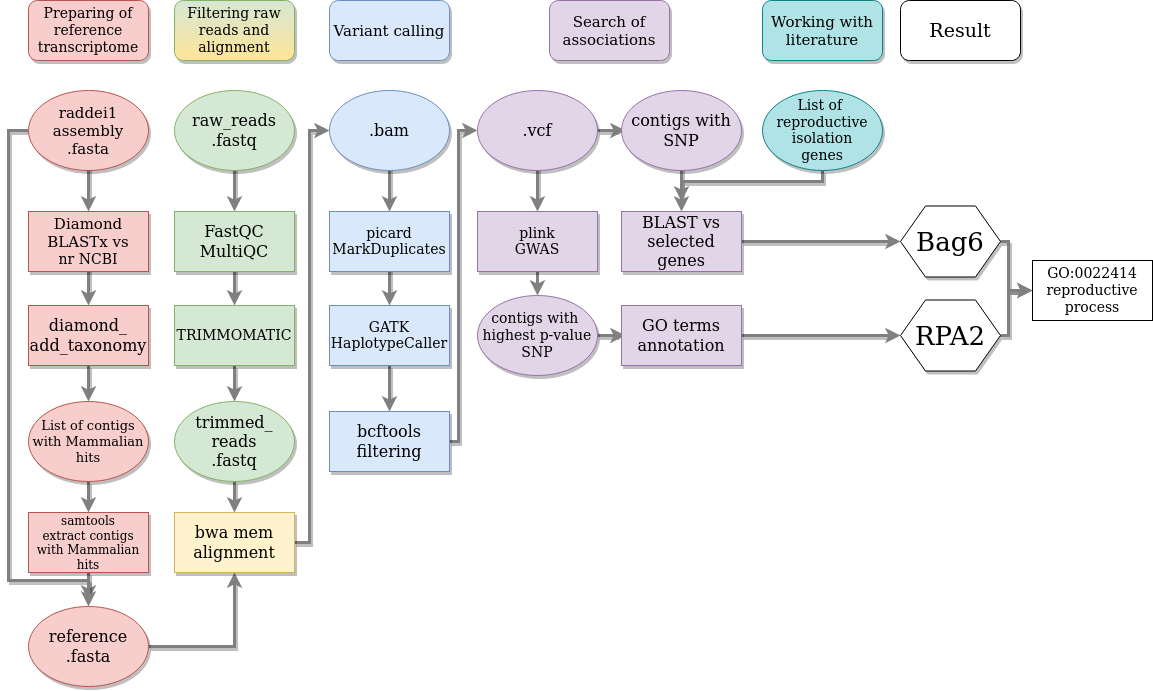

The diagram above was exported from draw.io. Its source (the exported page's mxGraphModel, read from the mxfile embedded in the PNG):
<mxGraphModel dx="2714" dy="1556" grid="1" gridSize="10" guides="1" tooltips="1" connect="1" arrows="1" fold="1" page="1" pageScale="1" pageWidth="1169" pageHeight="827" background="none" math="0" shadow="0">
  <root>
    <mxCell id="0" />
    <mxCell id="1" parent="0" />
    <mxCell id="2" value="" style="edgeStyle=orthogonalEdgeStyle;rounded=0;orthogonalLoop=1;jettySize=auto;html=1;fontFamily=Helvetica;shadow=1;strokeColor=#808080;strokeWidth=3;" edge="1" target="5" parent="1">
      <mxGeometry relative="1" as="geometry">
        <mxPoint x="100" y="246" as="sourcePoint" />
      </mxGeometry>
    </mxCell>
    <mxCell id="3" value="&lt;div style=&quot;font-size: 14px&quot;&gt;&lt;font style=&quot;font-size: 15px&quot;&gt;Diamond BLASTx vs&lt;/font&gt;&lt;/div&gt;&lt;div style=&quot;font-size: 14px&quot;&gt;&lt;font style=&quot;font-size: 14px&quot;&gt;nr NCBI&lt;/font&gt;&lt;br style=&quot;font-size: 14px&quot;&gt;&lt;/div&gt;" style="rounded=0;whiteSpace=wrap;html=1;fillColor=#f8cecc;strokeColor=#b85450;fontFamily=Helvetica;fontSize=14;shadow=1;" vertex="1" parent="1">
      <mxGeometry x="40" y="221" width="120" height="60" as="geometry" />
    </mxCell>
    <mxCell id="4" value="" style="edgeStyle=orthogonalEdgeStyle;rounded=0;orthogonalLoop=1;jettySize=auto;html=1;fontFamily=Helvetica;fontSize=13;shadow=1;strokeColor=#808080;strokeWidth=3;" edge="1" source="5" target="7" parent="1">
      <mxGeometry relative="1" as="geometry" />
    </mxCell>
    <mxCell id="5" value="&lt;div style=&quot;font-size: 16px;&quot;&gt;diamond_&lt;/div&gt;&lt;div style=&quot;font-size: 16px;&quot;&gt;add_taxonomy&lt;/div&gt;" style="rounded=0;whiteSpace=wrap;html=1;fillColor=#f8cecc;strokeColor=#b85450;fontFamily=Helvetica;fontSize=16;shadow=1;" vertex="1" parent="1">
      <mxGeometry x="40" y="315" width="120" height="60" as="geometry" />
    </mxCell>
    <mxCell id="6" value="" style="edgeStyle=orthogonalEdgeStyle;rounded=0;orthogonalLoop=1;jettySize=auto;html=1;fontFamily=Helvetica;shadow=1;strokeColor=#808080;strokeWidth=3;" edge="1" source="7" target="12" parent="1">
      <mxGeometry relative="1" as="geometry" />
    </mxCell>
    <mxCell id="7" value="&lt;div style=&quot;font-size: 13px;&quot;&gt;List of contigs &lt;br style=&quot;font-size: 13px;&quot;&gt;&lt;/div&gt;&lt;div style=&quot;font-size: 13px;&quot;&gt;with Mammalian hits&lt;br style=&quot;font-size: 13px;&quot;&gt;&lt;/div&gt;" style="ellipse;whiteSpace=wrap;html=1;fontFamily=Helvetica;fillColor=#f8cecc;strokeColor=#b85450;fontSize=13;shadow=1;" vertex="1" parent="1">
      <mxGeometry x="40" y="411" width="120" height="80" as="geometry" />
    </mxCell>
    <mxCell id="8" value="" style="edgeStyle=orthogonalEdgeStyle;rounded=0;orthogonalLoop=1;jettySize=auto;html=1;fontFamily=Helvetica;shadow=1;strokeColor=#808080;strokeWidth=3;" edge="1" target="3" parent="1">
      <mxGeometry relative="1" as="geometry">
        <mxPoint x="100" y="171" as="sourcePoint" />
      </mxGeometry>
    </mxCell>
    <mxCell id="9" value="" style="edgeStyle=orthogonalEdgeStyle;rounded=0;orthogonalLoop=1;jettySize=auto;html=1;fontFamily=Helvetica;shadow=1;strokeColor=#808080;strokeWidth=3;" edge="1" source="10" parent="1">
      <mxGeometry relative="1" as="geometry">
        <mxPoint x="100" y="610" as="targetPoint" />
        <Array as="points">
          <mxPoint x="20" y="140" />
          <mxPoint x="20" y="590" />
          <mxPoint x="100" y="590" />
        </Array>
      </mxGeometry>
    </mxCell>
    <mxCell id="10" value="&lt;div style=&quot;font-size: 15px;&quot;&gt;raddei1&lt;/div&gt;&lt;div style=&quot;font-size: 15px;&quot;&gt;assembly&lt;br style=&quot;font-size: 15px;&quot;&gt;&lt;/div&gt;&lt;div style=&quot;font-size: 15px;&quot;&gt;.fasta&lt;br style=&quot;font-size: 15px;&quot;&gt;&lt;/div&gt;" style="ellipse;whiteSpace=wrap;html=1;fontFamily=Helvetica;fillColor=#f8cecc;strokeColor=#b85450;fontSize=15;shadow=1;" vertex="1" parent="1">
      <mxGeometry x="40" y="100" width="120" height="80" as="geometry" />
    </mxCell>
    <mxCell id="11" value="" style="edgeStyle=orthogonalEdgeStyle;rounded=0;orthogonalLoop=1;jettySize=auto;html=1;fontFamily=Helvetica;entryX=0.5;entryY=0;entryDx=0;entryDy=0;shadow=1;strokeColor=#808080;strokeWidth=3;" edge="1" source="12" target="14" parent="1">
      <mxGeometry relative="1" as="geometry">
        <mxPoint x="100" y="686.9999999999998" as="targetPoint" />
      </mxGeometry>
    </mxCell>
    <mxCell id="12" value="&lt;div&gt;samtools&lt;/div&gt;&lt;div&gt;extract contigs with Mammalian hits&lt;br&gt;&lt;/div&gt;" style="rounded=0;whiteSpace=wrap;html=1;fontFamily=Helvetica;fillColor=#f8cecc;strokeColor=#b85450;shadow=1;" vertex="1" parent="1">
      <mxGeometry x="40" y="522" width="120" height="60" as="geometry" />
    </mxCell>
    <mxCell id="13" value="" style="edgeStyle=orthogonalEdgeStyle;rounded=0;orthogonalLoop=1;jettySize=auto;html=1;fontFamily=Helvetica;entryX=0.5;entryY=1;entryDx=0;entryDy=0;shadow=1;strokeColor=#808080;strokeWidth=3;" edge="1" source="14" target="24" parent="1">
      <mxGeometry relative="1" as="geometry">
        <mxPoint x="240" y="677" as="targetPoint" />
      </mxGeometry>
    </mxCell>
    <mxCell id="14" value="&lt;div style=&quot;font-size: 16px;&quot;&gt;reference&lt;/div&gt;&lt;div style=&quot;font-size: 16px;&quot;&gt;.fasta&lt;/div&gt;" style="ellipse;whiteSpace=wrap;html=1;fontFamily=Helvetica;fillColor=#f8cecc;strokeColor=#b85450;fontSize=16;shadow=1;" vertex="1" parent="1">
      <mxGeometry x="40" y="616" width="120" height="80" as="geometry" />
    </mxCell>
    <mxCell id="15" value="" style="edgeStyle=orthogonalEdgeStyle;rounded=0;orthogonalLoop=1;jettySize=auto;html=1;fontFamily=Helvetica;shadow=1;strokeColor=#808080;strokeWidth=3;" edge="1" target="18" parent="1">
      <mxGeometry relative="1" as="geometry">
        <mxPoint x="246" y="171" as="sourcePoint" />
      </mxGeometry>
    </mxCell>
    <mxCell id="16" value="&lt;div style=&quot;font-size: 16px;&quot;&gt;raw_reads&lt;/div&gt;&lt;div style=&quot;font-size: 16px;&quot;&gt;.fastq&lt;br style=&quot;font-size: 16px;&quot;&gt;&lt;/div&gt;" style="ellipse;whiteSpace=wrap;html=1;fontFamily=Helvetica;fillColor=#d5e8d4;strokeColor=#82b366;fontSize=16;shadow=1;" vertex="1" parent="1">
      <mxGeometry x="186" y="100" width="120" height="80" as="geometry" />
    </mxCell>
    <mxCell id="17" value="" style="edgeStyle=orthogonalEdgeStyle;rounded=0;orthogonalLoop=1;jettySize=auto;html=1;fontFamily=Helvetica;shadow=1;strokeColor=#808080;strokeWidth=3;" edge="1" target="20" parent="1">
      <mxGeometry relative="1" as="geometry">
        <mxPoint x="246" y="246" as="sourcePoint" />
      </mxGeometry>
    </mxCell>
    <mxCell id="18" value="&lt;div style=&quot;font-size: 16px;&quot;&gt;FastQC&lt;/div&gt;&lt;div style=&quot;font-size: 16px;&quot;&gt;MultiQC&lt;br style=&quot;font-size: 16px;&quot;&gt;&lt;/div&gt;" style="rounded=0;whiteSpace=wrap;html=1;fontFamily=Helvetica;fillColor=#d5e8d4;strokeColor=#82b366;fontSize=16;shadow=1;" vertex="1" parent="1">
      <mxGeometry x="186" y="221" width="120" height="60" as="geometry" />
    </mxCell>
    <mxCell id="19" value="" style="edgeStyle=orthogonalEdgeStyle;rounded=0;orthogonalLoop=1;jettySize=auto;html=1;fontFamily=Helvetica;fontSize=13;shadow=1;strokeColor=#808080;strokeWidth=3;" edge="1" source="20" target="22" parent="1">
      <mxGeometry relative="1" as="geometry" />
    </mxCell>
    <mxCell id="20" value="&lt;div style=&quot;font-size: 14px&quot;&gt;TRIMMOMATIС&lt;br style=&quot;font-size: 14px&quot;&gt;&lt;/div&gt;" style="rounded=0;whiteSpace=wrap;html=1;fontFamily=Helvetica;fillColor=#d5e8d4;strokeColor=#82b366;fontSize=14;shadow=1;" vertex="1" parent="1">
      <mxGeometry x="186" y="315" width="120" height="60" as="geometry" />
    </mxCell>
    <mxCell id="21" value="" style="edgeStyle=orthogonalEdgeStyle;rounded=0;orthogonalLoop=1;jettySize=auto;html=1;fontFamily=Helvetica;shadow=1;strokeColor=#808080;strokeWidth=3;" edge="1" source="22" target="24" parent="1">
      <mxGeometry relative="1" as="geometry">
        <mxPoint x="246" y="600.9999999999998" as="targetPoint" />
      </mxGeometry>
    </mxCell>
    <mxCell id="22" value="&lt;div style=&quot;font-size: 16px&quot;&gt;trimmed_&lt;/div&gt;&lt;div style=&quot;font-size: 16px&quot;&gt;reads&lt;/div&gt;&lt;div style=&quot;font-size: 16px&quot;&gt;.fastq&lt;br style=&quot;font-size: 16px&quot;&gt;&lt;/div&gt;" style="ellipse;whiteSpace=wrap;html=1;fontFamily=Helvetica;fillColor=#d5e8d4;strokeColor=#82b366;fontSize=16;shadow=1;" vertex="1" parent="1">
      <mxGeometry x="186" y="411" width="120" height="80" as="geometry" />
    </mxCell>
    <mxCell id="23" value="" style="edgeStyle=orthogonalEdgeStyle;rounded=0;orthogonalLoop=1;jettySize=auto;html=1;fontFamily=Helvetica;entryX=0;entryY=0.5;entryDx=0;entryDy=0;shadow=1;strokeColor=#808080;strokeWidth=3;" edge="1" source="24" target="26" parent="1">
      <mxGeometry relative="1" as="geometry">
        <mxPoint x="470" y="610" as="targetPoint" />
        <Array as="points">
          <mxPoint x="321" y="552" />
          <mxPoint x="321" y="140" />
        </Array>
      </mxGeometry>
    </mxCell>
    <mxCell id="24" value="&lt;div style=&quot;font-size: 16px;&quot;&gt;bwa mem&lt;/div&gt;&lt;div style=&quot;font-size: 16px;&quot;&gt;alignment&lt;br style=&quot;font-size: 16px;&quot;&gt;&lt;/div&gt;" style="rounded=0;whiteSpace=wrap;html=1;fontFamily=Helvetica;fillColor=#fff2cc;strokeColor=#d6b656;fontSize=16;shadow=1;" vertex="1" parent="1">
      <mxGeometry x="186" y="522" width="120" height="60" as="geometry" />
    </mxCell>
    <mxCell id="25" value="" style="edgeStyle=orthogonalEdgeStyle;rounded=0;orthogonalLoop=1;jettySize=auto;html=1;fontFamily=Helvetica;shadow=1;strokeColor=#808080;strokeWidth=3;" edge="1" target="28" parent="1">
      <mxGeometry relative="1" as="geometry">
        <mxPoint x="401" y="171" as="sourcePoint" />
      </mxGeometry>
    </mxCell>
    <mxCell id="26" value=".bam" style="ellipse;whiteSpace=wrap;html=1;fontFamily=Helvetica;fillColor=#dae8fc;strokeColor=#6c8ebf;fontSize=16;shadow=1;" vertex="1" parent="1">
      <mxGeometry x="341" y="100" width="120" height="80" as="geometry" />
    </mxCell>
    <mxCell id="27" value="" style="edgeStyle=orthogonalEdgeStyle;rounded=0;orthogonalLoop=1;jettySize=auto;html=1;fontFamily=Helvetica;shadow=1;strokeColor=#808080;strokeWidth=3;" edge="1" target="30" parent="1">
      <mxGeometry relative="1" as="geometry">
        <mxPoint x="401" y="246" as="sourcePoint" />
      </mxGeometry>
    </mxCell>
    <mxCell id="28" value="&lt;div style=&quot;font-size: 14px;&quot;&gt;picard&lt;/div&gt;&lt;div style=&quot;font-size: 14px;&quot;&gt;MarkDuplicates&lt;br style=&quot;font-size: 14px;&quot;&gt;&lt;/div&gt;" style="rounded=0;whiteSpace=wrap;html=1;fontFamily=Helvetica;fillColor=#dae8fc;strokeColor=#6c8ebf;fontSize=14;shadow=1;" vertex="1" parent="1">
      <mxGeometry x="341" y="221" width="120" height="60" as="geometry" />
    </mxCell>
    <mxCell id="29" value="" style="edgeStyle=orthogonalEdgeStyle;rounded=0;orthogonalLoop=1;jettySize=auto;html=1;fontFamily=Helvetica;fontSize=13;shadow=1;strokeColor=#808080;strokeWidth=3;" edge="1" source="30" target="32" parent="1">
      <mxGeometry relative="1" as="geometry" />
    </mxCell>
    <mxCell id="30" value="&lt;div style=&quot;font-size: 14px;&quot;&gt;GATK&lt;/div&gt;&lt;div style=&quot;font-size: 14px;&quot;&gt;HaplotypeCaller&lt;br style=&quot;font-size: 14px;&quot;&gt;&lt;/div&gt;" style="rounded=0;whiteSpace=wrap;html=1;fontFamily=Helvetica;fillColor=#dae8fc;strokeColor=#6c8ebf;fontSize=14;shadow=1;" vertex="1" parent="1">
      <mxGeometry x="341" y="315" width="120" height="60" as="geometry" />
    </mxCell>
    <mxCell id="31" value="" style="edgeStyle=orthogonalEdgeStyle;rounded=0;orthogonalLoop=1;jettySize=auto;html=1;fontFamily=Helvetica;fontSize=16;entryX=0;entryY=0.5;entryDx=0;entryDy=0;shadow=1;strokeColor=#808080;strokeWidth=3;" edge="1" source="32" target="35" parent="1">
      <mxGeometry relative="1" as="geometry">
        <mxPoint x="501.9999999999932" y="140" as="targetPoint" />
        <Array as="points">
          <mxPoint x="470" y="451" />
          <mxPoint x="470" y="140" />
        </Array>
      </mxGeometry>
    </mxCell>
    <mxCell id="32" value="&lt;div style=&quot;font-size: 16px;&quot;&gt;&lt;font style=&quot;font-size: 16px;&quot;&gt;bcftools&lt;/font&gt;&lt;/div&gt;&lt;div style=&quot;font-size: 16px;&quot;&gt;&lt;font style=&quot;font-size: 16px;&quot;&gt;filtering&lt;br style=&quot;font-size: 16px;&quot;&gt;&lt;/font&gt;&lt;/div&gt;" style="rounded=0;whiteSpace=wrap;html=1;fontFamily=Helvetica;fillColor=#dae8fc;strokeColor=#6c8ebf;fontSize=16;spacing=0;shadow=1;" vertex="1" parent="1">
      <mxGeometry x="341" y="421" width="120" height="60" as="geometry" />
    </mxCell>
    <mxCell id="33" value="" style="edgeStyle=orthogonalEdgeStyle;rounded=0;orthogonalLoop=1;jettySize=auto;html=1;fontFamily=Helvetica;fontSize=16;shadow=1;strokeColor=#808080;strokeWidth=3;" edge="1" target="37" parent="1">
      <mxGeometry relative="1" as="geometry">
        <mxPoint x="549" y="171" as="sourcePoint" />
      </mxGeometry>
    </mxCell>
    <mxCell id="34" value="" style="edgeStyle=orthogonalEdgeStyle;rounded=0;orthogonalLoop=1;jettySize=auto;html=1;shadow=1;strokeColor=#808080;strokeWidth=3;fontFamily=Helvetica;fontSize=19;" edge="1" source="35" parent="1">
      <mxGeometry relative="1" as="geometry">
        <mxPoint x="637" y="140.00000000000023" as="targetPoint" />
      </mxGeometry>
    </mxCell>
    <mxCell id="35" value=".vcf" style="ellipse;whiteSpace=wrap;html=1;fontFamily=Helvetica;fillColor=#e1d5e7;strokeColor=#9673a6;fontSize=16;shadow=1;" vertex="1" parent="1">
      <mxGeometry x="489" y="100" width="120" height="80" as="geometry" />
    </mxCell>
    <mxCell id="36" value="" style="edgeStyle=orthogonalEdgeStyle;rounded=0;orthogonalLoop=1;jettySize=auto;html=1;strokeColor=#808080;strokeWidth=3;fontFamily=Times New Roman;fontSize=19;" edge="1" source="37" target="39" parent="1">
      <mxGeometry relative="1" as="geometry" />
    </mxCell>
    <mxCell id="37" value="&lt;div&gt;plink&lt;/div&gt;&lt;div&gt;GWAS&lt;br&gt;&lt;/div&gt;" style="rounded=0;whiteSpace=wrap;html=1;fontFamily=Helvetica;fontSize=14;fillColor=#e1d5e7;strokeColor=#9673a6;shadow=1;" vertex="1" parent="1">
      <mxGeometry x="489" y="221" width="120" height="60" as="geometry" />
    </mxCell>
    <mxCell id="38" value="" style="edgeStyle=orthogonalEdgeStyle;rounded=0;orthogonalLoop=1;jettySize=auto;html=1;fontFamily=Helvetica;fontSize=16;shadow=1;strokeColor=#808080;strokeWidth=3;" edge="1" source="39" parent="1">
      <mxGeometry relative="1" as="geometry">
        <mxPoint x="637" y="345.0000000000002" as="targetPoint" />
      </mxGeometry>
    </mxCell>
    <mxCell id="39" value="contigs with&amp;nbsp; highest p-value SNP " style="ellipse;whiteSpace=wrap;html=1;fontFamily=Helvetica;fontSize=14;fillColor=#e1d5e7;strokeColor=#9673a6;shadow=1;" vertex="1" parent="1">
      <mxGeometry x="489" y="305" width="120" height="80" as="geometry" />
    </mxCell>
    <mxCell id="40" value="" style="edgeStyle=orthogonalEdgeStyle;rounded=0;orthogonalLoop=1;jettySize=auto;html=1;fontFamily=Helvetica;fontSize=22;entryX=0;entryY=0.5;entryDx=0;entryDy=0;shadow=1;strokeColor=#808080;strokeWidth=3;" edge="1" source="41" target="51" parent="1">
      <mxGeometry relative="1" as="geometry">
        <mxPoint x="880" y="344.9999999999999" as="targetPoint" />
      </mxGeometry>
    </mxCell>
    <mxCell id="41" value="GO terms annotation" style="rounded=0;whiteSpace=wrap;html=1;fontFamily=Helvetica;fontSize=16;fillColor=#e1d5e7;strokeColor=#9673a6;shadow=1;" vertex="1" parent="1">
      <mxGeometry x="633" y="315" width="120" height="60" as="geometry" />
    </mxCell>
    <mxCell id="42" value="" style="edgeStyle=orthogonalEdgeStyle;rounded=0;orthogonalLoop=1;jettySize=auto;html=1;fontFamily=Helvetica;fontSize=13;shadow=1;strokeColor=#808080;strokeWidth=3;" edge="1" source="43" target="49" parent="1">
      <mxGeometry relative="1" as="geometry" />
    </mxCell>
    <mxCell id="43" value="BLAST vs selected genes" style="rounded=0;whiteSpace=wrap;html=1;fontFamily=Helvetica;fontSize=16;fillColor=#e1d5e7;strokeColor=#9673a6;shadow=1;" vertex="1" parent="1">
      <mxGeometry x="633" y="221" width="120" height="60" as="geometry" />
    </mxCell>
    <mxCell id="44" value="" style="edgeStyle=orthogonalEdgeStyle;rounded=0;orthogonalLoop=1;jettySize=auto;html=1;fontFamily=Helvetica;fontSize=16;shadow=1;strokeColor=#808080;strokeWidth=3;" edge="1" target="43" parent="1">
      <mxGeometry relative="1" as="geometry">
        <mxPoint x="693" y="171" as="sourcePoint" />
      </mxGeometry>
    </mxCell>
    <mxCell id="45" value="contigs with SNP" style="ellipse;whiteSpace=wrap;html=1;fontFamily=Helvetica;fontSize=16;fillColor=#e1d5e7;strokeColor=#9673a6;shadow=1;" vertex="1" parent="1">
      <mxGeometry x="633" y="100" width="120" height="80" as="geometry" />
    </mxCell>
    <mxCell id="46" value="" style="edgeStyle=orthogonalEdgeStyle;rounded=0;orthogonalLoop=1;jettySize=auto;html=1;fontFamily=Helvetica;fontSize=14;shadow=1;strokeColor=#808080;strokeWidth=3;exitX=0.5;exitY=1;exitDx=0;exitDy=0;" edge="1" source="47" parent="1">
      <mxGeometry relative="1" as="geometry">
        <mxPoint x="853" y="171" as="sourcePoint" />
        <mxPoint x="693" y="211" as="targetPoint" />
        <Array as="points">
          <mxPoint x="834" y="191" />
          <mxPoint x="693" y="191" />
        </Array>
      </mxGeometry>
    </mxCell>
    <mxCell id="47" value="&lt;div&gt;List of&amp;nbsp; reproductive isolation&lt;/div&gt;&lt;div&gt;genes&lt;/div&gt;" style="ellipse;whiteSpace=wrap;html=1;fontFamily=Helvetica;fontSize=14;fillColor=#b0e3e6;strokeColor=#0e8088;shadow=1;" vertex="1" parent="1">
      <mxGeometry x="774" y="100" width="120" height="80" as="geometry" />
    </mxCell>
    <mxCell id="48" value="" style="edgeStyle=orthogonalEdgeStyle;rounded=0;orthogonalLoop=1;jettySize=auto;html=1;fontSize=14;entryX=0;entryY=0.5;entryDx=0;entryDy=0;strokeColor=#808080;strokeWidth=3;shadow=1;" edge="1" source="49" target="58" parent="1">
      <mxGeometry relative="1" as="geometry">
        <mxPoint x="1112" y="251" as="targetPoint" />
        <Array as="points">
          <mxPoint x="1020" y="251" />
          <mxPoint x="1020" y="300" />
        </Array>
      </mxGeometry>
    </mxCell>
    <mxCell id="49" value="Bag6" style="shape=hexagon;perimeter=hexagonPerimeter2;whiteSpace=wrap;html=1;fontFamily=Helvetica;fontSize=26;shadow=1;" vertex="1" parent="1">
      <mxGeometry x="912" y="215.5" width="100" height="71" as="geometry" />
    </mxCell>
    <mxCell id="50" value="" style="edgeStyle=orthogonalEdgeStyle;rounded=0;orthogonalLoop=1;jettySize=auto;html=1;fontSize=14;entryX=0;entryY=0.5;entryDx=0;entryDy=0;strokeWidth=3;strokeColor=#808080;shadow=1;" edge="1" source="51" target="58" parent="1">
      <mxGeometry relative="1" as="geometry">
        <mxPoint x="1112" y="345" as="targetPoint" />
        <Array as="points">
          <mxPoint x="1020" y="345" />
          <mxPoint x="1020" y="300" />
        </Array>
      </mxGeometry>
    </mxCell>
    <mxCell id="51" value="RPA2" style="shape=hexagon;perimeter=hexagonPerimeter2;whiteSpace=wrap;html=1;fontFamily=Helvetica;fontSize=26;shadow=1;" vertex="1" parent="1">
      <mxGeometry x="912" y="309.5" width="100" height="71" as="geometry" />
    </mxCell>
    <mxCell id="52" value="Preparing of reference transcriptome" style="rounded=1;whiteSpace=wrap;html=1;fontFamily=Helvetica;fontSize=14;fillColor=#f8cecc;strokeColor=#b85450;shadow=1;" vertex="1" parent="1">
      <mxGeometry x="40" y="10" width="120" height="60" as="geometry" />
    </mxCell>
    <mxCell id="53" value="Filtering raw reads and alignment" style="rounded=1;whiteSpace=wrap;html=1;fontFamily=Helvetica;fontSize=14;fillColor=#d5e8d4;strokeColor=#82b366;gradientColor=#FFE599;shadow=1;" vertex="1" parent="1">
      <mxGeometry x="186" y="10" width="120" height="60" as="geometry" />
    </mxCell>
    <mxCell id="54" value="Variant calling" style="rounded=1;whiteSpace=wrap;html=1;fontFamily=Helvetica;fontSize=15;fillColor=#dae8fc;strokeColor=#6c8ebf;shadow=1;" vertex="1" parent="1">
      <mxGeometry x="341" y="10" width="120" height="60" as="geometry" />
    </mxCell>
    <mxCell id="55" value="Search of associations" style="rounded=1;whiteSpace=wrap;html=1;fontFamily=Helvetica;fontSize=15;fillColor=#e1d5e7;strokeColor=#9673a6;shadow=1;" vertex="1" parent="1">
      <mxGeometry x="561" y="10" width="120" height="60" as="geometry" />
    </mxCell>
    <mxCell id="56" value="Working with literature" style="rounded=1;whiteSpace=wrap;html=1;fontFamily=Helvetica;fontSize=15;fillColor=#b0e3e6;strokeColor=#0e8088;shadow=1;" vertex="1" parent="1">
      <mxGeometry x="774" y="10" width="120" height="60" as="geometry" />
    </mxCell>
    <mxCell id="57" value="Result" style="rounded=1;whiteSpace=wrap;html=1;fontFamily=Helvetica;fontSize=19;shadow=1;" vertex="1" parent="1">
      <mxGeometry x="912" y="10" width="120" height="60" as="geometry" />
    </mxCell>
    <mxCell id="58" value="&lt;div style=&quot;font-size: 14px;&quot;&gt;GO:0022414&lt;/div&gt;&lt;div style=&quot;font-size: 14px;&quot;&gt;reproductive process&lt;br style=&quot;font-size: 14px;&quot;&gt;&lt;/div&gt;" style="rounded=0;whiteSpace=wrap;html=1;fontSize=14;" vertex="1" parent="1">
      <mxGeometry x="1044" y="270" width="120" height="60" as="geometry" />
    </mxCell>
  </root>
</mxGraphModel>